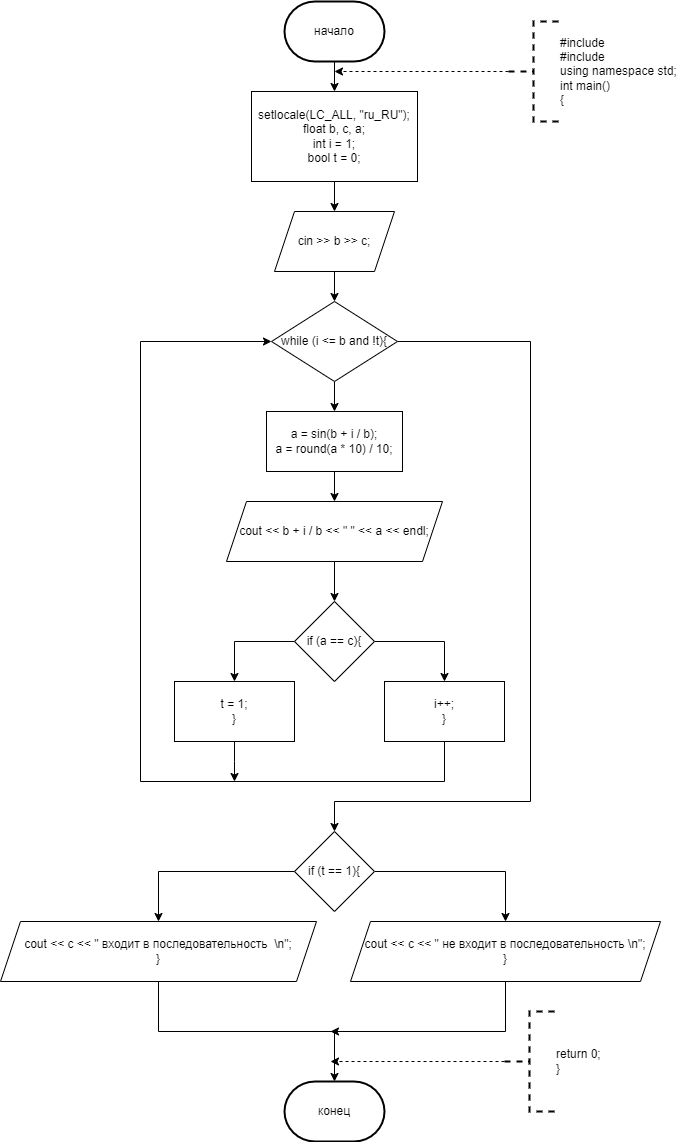

The diagram above was exported from draw.io. Its source (the exported page's mxGraphModel, read from the mxfile embedded in the PNG):
<mxGraphModel dx="1050" dy="557" grid="1" gridSize="10" guides="1" tooltips="1" connect="1" arrows="1" fold="1" page="1" pageScale="1" pageWidth="827" pageHeight="1169" math="0" shadow="0">
  <root>
    <mxCell id="0" />
    <mxCell id="1" parent="0" />
    <mxCell id="dOK_bKSsQEitvYss0CLj-4" value="" style="edgeStyle=orthogonalEdgeStyle;rounded=0;orthogonalLoop=1;jettySize=auto;html=1;" parent="1" source="dOK_bKSsQEitvYss0CLj-1" target="dOK_bKSsQEitvYss0CLj-2" edge="1">
      <mxGeometry relative="1" as="geometry" />
    </mxCell>
    <mxCell id="dOK_bKSsQEitvYss0CLj-1" value="начало" style="strokeWidth=2;html=1;shape=mxgraph.flowchart.terminator;whiteSpace=wrap;" parent="1" vertex="1">
      <mxGeometry x="364" y="40" width="100" height="60" as="geometry" />
    </mxCell>
    <mxCell id="dOK_bKSsQEitvYss0CLj-7" value="" style="edgeStyle=orthogonalEdgeStyle;rounded=0;orthogonalLoop=1;jettySize=auto;html=1;" parent="1" source="dOK_bKSsQEitvYss0CLj-2" target="dOK_bKSsQEitvYss0CLj-5" edge="1">
      <mxGeometry relative="1" as="geometry" />
    </mxCell>
    <mxCell id="dOK_bKSsQEitvYss0CLj-2" value="setlocale(LC_ALL, &quot;ru_RU&quot;);&lt;br&gt;float b, c, a;&lt;br&gt;int i = 1;&lt;br&gt;bool t = 0;" style="rounded=0;whiteSpace=wrap;html=1;fontStyle=0" parent="1" vertex="1">
      <mxGeometry x="331" y="130" width="166" height="90" as="geometry" />
    </mxCell>
    <mxCell id="dOK_bKSsQEitvYss0CLj-9" value="" style="edgeStyle=orthogonalEdgeStyle;rounded=0;orthogonalLoop=1;jettySize=auto;html=1;" parent="1" source="dOK_bKSsQEitvYss0CLj-5" target="dOK_bKSsQEitvYss0CLj-8" edge="1">
      <mxGeometry relative="1" as="geometry" />
    </mxCell>
    <mxCell id="dOK_bKSsQEitvYss0CLj-5" value="cin &gt;&gt; b &gt;&gt; c;" style="shape=parallelogram;perimeter=parallelogramPerimeter;whiteSpace=wrap;html=1;fixedSize=1;" parent="1" vertex="1">
      <mxGeometry x="354" y="250" width="120" height="60" as="geometry" />
    </mxCell>
    <mxCell id="dOK_bKSsQEitvYss0CLj-11" value="" style="edgeStyle=orthogonalEdgeStyle;rounded=0;orthogonalLoop=1;jettySize=auto;html=1;" parent="1" source="dOK_bKSsQEitvYss0CLj-8" target="dOK_bKSsQEitvYss0CLj-10" edge="1">
      <mxGeometry relative="1" as="geometry" />
    </mxCell>
    <mxCell id="dOK_bKSsQEitvYss0CLj-23" style="edgeStyle=orthogonalEdgeStyle;rounded=0;orthogonalLoop=1;jettySize=auto;html=1;exitX=1;exitY=0.5;exitDx=0;exitDy=0;entryX=0.5;entryY=0;entryDx=0;entryDy=0;" parent="1" source="dOK_bKSsQEitvYss0CLj-8" target="dOK_bKSsQEitvYss0CLj-22" edge="1">
      <mxGeometry relative="1" as="geometry">
        <Array as="points">
          <mxPoint x="610" y="380" />
          <mxPoint x="610" y="840" />
          <mxPoint x="414" y="840" />
        </Array>
      </mxGeometry>
    </mxCell>
    <mxCell id="dOK_bKSsQEitvYss0CLj-8" value="while (i &lt;= b and !t){" style="rhombus;whiteSpace=wrap;html=1;" parent="1" vertex="1">
      <mxGeometry x="351" y="340" width="126" height="80" as="geometry" />
    </mxCell>
    <mxCell id="dOK_bKSsQEitvYss0CLj-13" value="" style="edgeStyle=orthogonalEdgeStyle;rounded=0;orthogonalLoop=1;jettySize=auto;html=1;" parent="1" source="dOK_bKSsQEitvYss0CLj-10" target="dOK_bKSsQEitvYss0CLj-12" edge="1">
      <mxGeometry relative="1" as="geometry" />
    </mxCell>
    <mxCell id="dOK_bKSsQEitvYss0CLj-10" value="a = sin(b + i / b);&#10;a = round(a * 10) / 10;" style="rounded=0;whiteSpace=wrap;html=1;" parent="1" vertex="1">
      <mxGeometry x="346" y="450" width="136" height="60" as="geometry" />
    </mxCell>
    <mxCell id="dOK_bKSsQEitvYss0CLj-15" value="" style="edgeStyle=orthogonalEdgeStyle;rounded=0;orthogonalLoop=1;jettySize=auto;html=1;" parent="1" source="dOK_bKSsQEitvYss0CLj-12" target="dOK_bKSsQEitvYss0CLj-14" edge="1">
      <mxGeometry relative="1" as="geometry" />
    </mxCell>
    <mxCell id="dOK_bKSsQEitvYss0CLj-12" value="cout &lt;&lt; b + i / b &lt;&lt; &quot; &quot; &lt;&lt; a &lt;&lt; endl;" style="shape=parallelogram;perimeter=parallelogramPerimeter;whiteSpace=wrap;html=1;fixedSize=1;" parent="1" vertex="1">
      <mxGeometry x="306" y="540" width="216" height="60" as="geometry" />
    </mxCell>
    <mxCell id="dOK_bKSsQEitvYss0CLj-17" style="edgeStyle=orthogonalEdgeStyle;rounded=0;orthogonalLoop=1;jettySize=auto;html=1;exitX=0;exitY=0.5;exitDx=0;exitDy=0;entryX=0.5;entryY=0;entryDx=0;entryDy=0;" parent="1" source="dOK_bKSsQEitvYss0CLj-14" target="dOK_bKSsQEitvYss0CLj-16" edge="1">
      <mxGeometry relative="1" as="geometry" />
    </mxCell>
    <mxCell id="dOK_bKSsQEitvYss0CLj-19" style="edgeStyle=orthogonalEdgeStyle;rounded=0;orthogonalLoop=1;jettySize=auto;html=1;exitX=1;exitY=0.5;exitDx=0;exitDy=0;entryX=0.5;entryY=0;entryDx=0;entryDy=0;" parent="1" source="dOK_bKSsQEitvYss0CLj-14" target="dOK_bKSsQEitvYss0CLj-18" edge="1">
      <mxGeometry relative="1" as="geometry" />
    </mxCell>
    <mxCell id="dOK_bKSsQEitvYss0CLj-14" value="if (a == c){" style="rhombus;whiteSpace=wrap;html=1;" parent="1" vertex="1">
      <mxGeometry x="374" y="640" width="80" height="80" as="geometry" />
    </mxCell>
    <mxCell id="dOK_bKSsQEitvYss0CLj-21" style="edgeStyle=orthogonalEdgeStyle;rounded=0;orthogonalLoop=1;jettySize=auto;html=1;exitX=0.5;exitY=1;exitDx=0;exitDy=0;" parent="1" source="dOK_bKSsQEitvYss0CLj-16" edge="1">
      <mxGeometry relative="1" as="geometry">
        <mxPoint x="314" y="820" as="targetPoint" />
      </mxGeometry>
    </mxCell>
    <mxCell id="dOK_bKSsQEitvYss0CLj-16" value="t = 1;&#10;}" style="rounded=0;whiteSpace=wrap;html=1;" parent="1" vertex="1">
      <mxGeometry x="254" y="720" width="120" height="60" as="geometry" />
    </mxCell>
    <mxCell id="dOK_bKSsQEitvYss0CLj-20" style="edgeStyle=orthogonalEdgeStyle;rounded=0;orthogonalLoop=1;jettySize=auto;html=1;exitX=0.5;exitY=1;exitDx=0;exitDy=0;entryX=0;entryY=0.5;entryDx=0;entryDy=0;" parent="1" source="dOK_bKSsQEitvYss0CLj-18" target="dOK_bKSsQEitvYss0CLj-8" edge="1">
      <mxGeometry relative="1" as="geometry">
        <Array as="points">
          <mxPoint x="524" y="820" />
          <mxPoint x="220" y="820" />
          <mxPoint x="220" y="380" />
        </Array>
      </mxGeometry>
    </mxCell>
    <mxCell id="dOK_bKSsQEitvYss0CLj-18" value="i++;&#10;}" style="rounded=0;whiteSpace=wrap;html=1;" parent="1" vertex="1">
      <mxGeometry x="464" y="720" width="120" height="60" as="geometry" />
    </mxCell>
    <mxCell id="dOK_bKSsQEitvYss0CLj-27" style="edgeStyle=orthogonalEdgeStyle;rounded=0;orthogonalLoop=1;jettySize=auto;html=1;exitX=1;exitY=0.5;exitDx=0;exitDy=0;entryX=0.5;entryY=0;entryDx=0;entryDy=0;" parent="1" source="dOK_bKSsQEitvYss0CLj-22" target="dOK_bKSsQEitvYss0CLj-26" edge="1">
      <mxGeometry relative="1" as="geometry" />
    </mxCell>
    <mxCell id="dOK_bKSsQEitvYss0CLj-28" style="edgeStyle=orthogonalEdgeStyle;rounded=0;orthogonalLoop=1;jettySize=auto;html=1;exitX=0;exitY=0.5;exitDx=0;exitDy=0;entryX=0.5;entryY=0;entryDx=0;entryDy=0;" parent="1" source="dOK_bKSsQEitvYss0CLj-22" target="dOK_bKSsQEitvYss0CLj-25" edge="1">
      <mxGeometry relative="1" as="geometry" />
    </mxCell>
    <mxCell id="dOK_bKSsQEitvYss0CLj-22" value="if (t == 1){" style="rhombus;whiteSpace=wrap;html=1;" parent="1" vertex="1">
      <mxGeometry x="374" y="870" width="80" height="80" as="geometry" />
    </mxCell>
    <mxCell id="dOK_bKSsQEitvYss0CLj-30" style="edgeStyle=orthogonalEdgeStyle;rounded=0;orthogonalLoop=1;jettySize=auto;html=1;exitX=0.5;exitY=1;exitDx=0;exitDy=0;" parent="1" source="dOK_bKSsQEitvYss0CLj-25" target="dOK_bKSsQEitvYss0CLj-29" edge="1">
      <mxGeometry relative="1" as="geometry" />
    </mxCell>
    <mxCell id="dOK_bKSsQEitvYss0CLj-25" value="cout &lt;&lt; c &lt;&lt; &quot; входит в последовательность  \n&quot;;&#10;}" style="shape=parallelogram;perimeter=parallelogramPerimeter;whiteSpace=wrap;html=1;fixedSize=1;" parent="1" vertex="1">
      <mxGeometry x="80" y="960" width="316" height="60" as="geometry" />
    </mxCell>
    <mxCell id="dOK_bKSsQEitvYss0CLj-31" style="edgeStyle=orthogonalEdgeStyle;rounded=0;orthogonalLoop=1;jettySize=auto;html=1;exitX=0.5;exitY=1;exitDx=0;exitDy=0;" parent="1" source="dOK_bKSsQEitvYss0CLj-26" edge="1">
      <mxGeometry relative="1" as="geometry">
        <mxPoint x="410" y="1070" as="targetPoint" />
        <Array as="points">
          <mxPoint x="585" y="1070" />
        </Array>
      </mxGeometry>
    </mxCell>
    <mxCell id="dOK_bKSsQEitvYss0CLj-26" value="cout &lt;&lt; c &lt;&lt; &quot; не входит в последовательность \n&quot;;&#10;}" style="shape=parallelogram;perimeter=parallelogramPerimeter;whiteSpace=wrap;html=1;fixedSize=1;" parent="1" vertex="1">
      <mxGeometry x="430" y="960" width="310" height="60" as="geometry" />
    </mxCell>
    <mxCell id="dOK_bKSsQEitvYss0CLj-29" value="конец" style="strokeWidth=2;html=1;shape=mxgraph.flowchart.terminator;whiteSpace=wrap;" parent="1" vertex="1">
      <mxGeometry x="364" y="1120" width="100" height="60" as="geometry" />
    </mxCell>
    <mxCell id="dOK_bKSsQEitvYss0CLj-33" style="edgeStyle=orthogonalEdgeStyle;rounded=0;orthogonalLoop=1;jettySize=auto;html=1;exitX=0;exitY=0.5;exitDx=0;exitDy=0;exitPerimeter=0;dashed=1;" parent="1" source="dOK_bKSsQEitvYss0CLj-32" edge="1">
      <mxGeometry relative="1" as="geometry">
        <mxPoint x="410" y="1100" as="targetPoint" />
      </mxGeometry>
    </mxCell>
    <mxCell id="dOK_bKSsQEitvYss0CLj-32" value="return 0;&#10;}" style="strokeWidth=2;html=1;shape=mxgraph.flowchart.annotation_2;align=left;labelPosition=right;pointerEvents=1;dashed=1;" parent="1" vertex="1">
      <mxGeometry x="584" y="1050" width="50" height="100" as="geometry" />
    </mxCell>
    <mxCell id="dOK_bKSsQEitvYss0CLj-34" style="edgeStyle=orthogonalEdgeStyle;rounded=0;orthogonalLoop=1;jettySize=auto;html=1;exitX=0;exitY=0.5;exitDx=0;exitDy=0;exitPerimeter=0;dashed=1;" parent="1" source="dOK_bKSsQEitvYss0CLj-35" edge="1">
      <mxGeometry relative="1" as="geometry">
        <mxPoint x="414" y="110" as="targetPoint" />
      </mxGeometry>
    </mxCell>
    <mxCell id="dOK_bKSsQEitvYss0CLj-35" value="#include &lt;iostream&gt;&#10;#include &lt;cmath&gt;&#10;using namespace std;&#10;int main()&#10;{" style="strokeWidth=2;html=1;shape=mxgraph.flowchart.annotation_2;align=left;labelPosition=right;pointerEvents=1;dashed=1;" parent="1" vertex="1">
      <mxGeometry x="588" y="60" width="50" height="100" as="geometry" />
    </mxCell>
  </root>
</mxGraphModel>